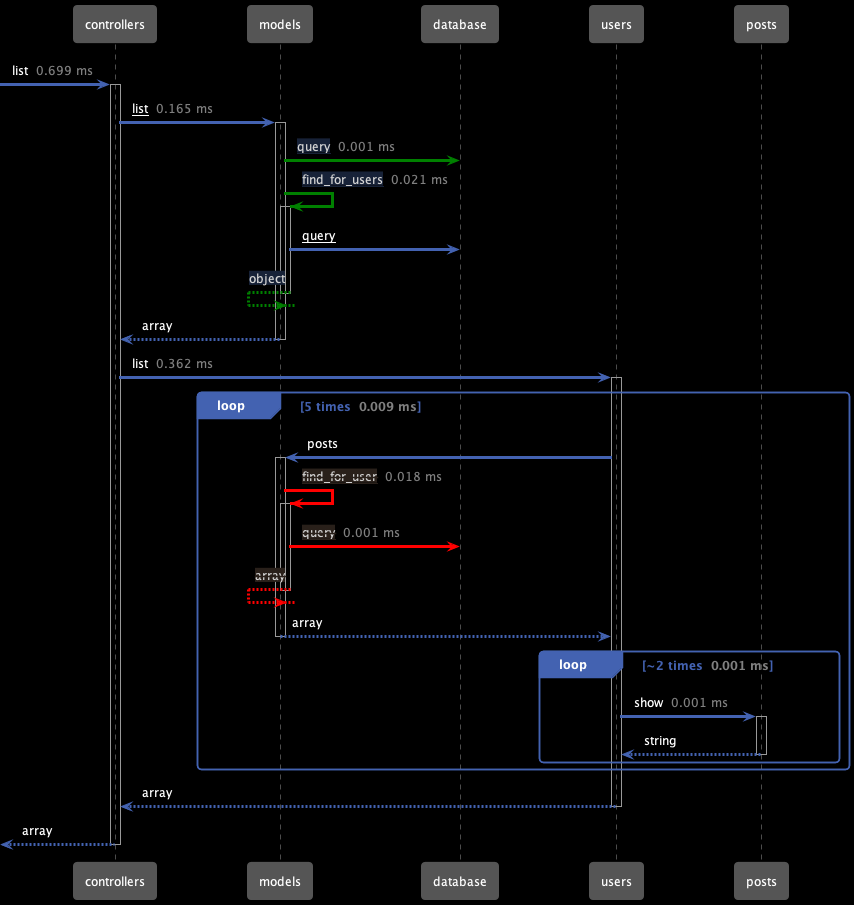

The diagram above was rendered by PlantUML. Its source (embedded in the PNG):
@startuml
!includeurl https://raw.githubusercontent.com/getappmap/plantuml-theme/main/appmap-theme.puml
participant controllers as "controllers"
participant models as "models"
participant database as "database"
participant users as "users"
participant posts as "posts"
  [->controllers: list <color:gray> 0.699 ms</color>
  activate controllers
    controllers->models: <u>list</u> <color:gray> 0.165 ms</color>
    activate models
      models-[#green]>database: <u><color:lightgray><back:#172238>query</back></color></u> <color:gray> 0.001 ms</color>
      models-[#green]>models: <u><color:lightgray><back:#172238>find_for_users</back></color></u> <color:gray> 0.021 ms</color>
      activate models
        models->database: <u>query</u>
      models<[#green]--models: <color:lightgray><back:#172238>object</back></color>
      deactivate models
    controllers<--models: array
    deactivate models
    controllers->users: list <color:gray> 0.362 ms</color>
    activate users
      Loop 5 times <color:gray> 0.009 ms</color>
        users->models: posts
        activate models
          models-[#red]>models: <u><color:lightgray><back:#29201A>--find_for_user--</back></color></u> <color:gray> 0.018 ms</color>
          activate models
            models-[#red]>database: <u><color:lightgray><back:#29201A><s>query</s></back></color></u> <color:gray> 0.001 ms</color>
          models<[#red]--models: <color:lightgray><back:#29201A>--array--</back></color>
          deactivate models
        users<--models: array
        deactivate models
        Loop ~2 times <color:gray> 0.001 ms</color>
          users->posts: show <color:gray> 0.001 ms</color>
          activate posts
          users<--posts: string
          deactivate posts
        End
      End
    controllers<--users: array
    deactivate users
  [<--controllers: array
  deactivate controllers
@enduml